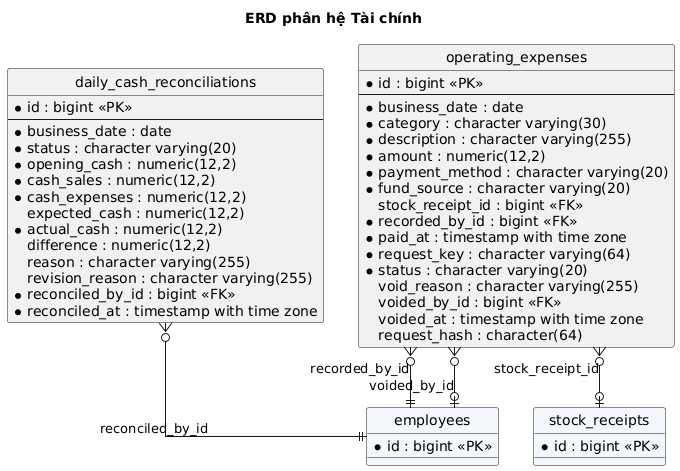

The diagram above was rendered by PlantUML. Its source (embedded in the PNG):
@startuml
hide circle
skinparam linetype ortho
skinparam shadowing false
skinparam defaultFontName "DejaVu Sans"
skinparam entity {
  BackgroundColor #EAF2FB
  BorderColor #1565C0
}
title ERD phân hệ Tài chính
entity "operating_expenses" as operating_expenses {
  * id : bigint <<PK>>
  --
  * business_date : date
  * category : character varying(30)
  * description : character varying(255)
  * amount : numeric(12,2)
  * payment_method : character varying(20)
  * fund_source : character varying(20)
  stock_receipt_id : bigint <<FK>>
  * recorded_by_id : bigint <<FK>>
  * paid_at : timestamp with time zone
  * request_key : character varying(64)
  * status : character varying(20)
  void_reason : character varying(255)
  voided_by_id : bigint <<FK>>
  voided_at : timestamp with time zone
  request_hash : character(64)
}
entity "daily_cash_reconciliations" as daily_cash_reconciliations {
  * id : bigint <<PK>>
  --
  * business_date : date
  * status : character varying(20)
  * opening_cash : numeric(12,2)
  * cash_sales : numeric(12,2)
  * cash_expenses : numeric(12,2)
  expected_cash : numeric(12,2)
  * actual_cash : numeric(12,2)
  difference : numeric(12,2)
  reason : character varying(255)
  revision_reason : character varying(255)
  * reconciled_by_id : bigint <<FK>>
  * reconciled_at : timestamp with time zone
}
entity "employees" as employees #F3F6FA {
  * id : bigint <<PK>>
}
entity "stock_receipts" as stock_receipts #F3F6FA {
  * id : bigint <<PK>>
}
daily_cash_reconciliations }o--|| employees : reconciled_by_id
operating_expenses }o--|| employees : recorded_by_id
operating_expenses }o--o| stock_receipts : stock_receipt_id
operating_expenses }o--o| employees : voided_by_id
@enduml